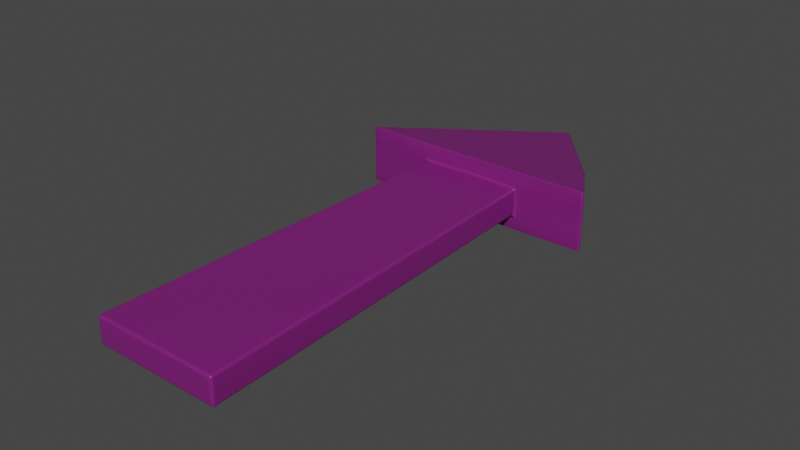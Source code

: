 # Source: arrow.blend  (saved by Blender 2.83.18; exported with 4.5.12 LTS)
import bpy
from mathutils import Matrix  # noqa: F401  (used for matrix-valued properties, if any)

bpy.ops.wm.read_factory_settings(use_empty=True)
scene = bpy.context.scene
scene.name = 'Scene'

# ---- collections
col_collection = bpy.data.collections.new('Collection'); scene.collection.children.link(col_collection)

# ---- materials (node trees are filled in below, after node groups)
mat_arrowmaterial = bpy.data.materials.new('ArrowMaterial')
mat_arrowmaterial.alpha_threshold = 0.0
mat_arrowmaterial.use_transparent_shadow = False
mat_arrowmaterial.line_color = (0.0, 0.0, 0.0, 1.0)

# ---- material node trees
mat_arrowmaterial.use_nodes = True; mat_arrowmaterial.node_tree.nodes.clear()
_N = mat_arrowmaterial.node_tree.nodes; _L = mat_arrowmaterial.node_tree.links
n0 = _N.new('ShaderNodeOutputMaterial'); n0.name = 'Material Output'; n0.location = (300, 300)
n1 = _N.new('ShaderNodeBsdfPrincipled'); n1.name = 'Principled BSDF'; n1.location = (10, 300)
n1.distribution = 'GGX'
n1.subsurface_method = 'BURLEY'
n1.inputs[0].default_value = (0.2019, 0.0135, 0.1749, 1.0)
n1.inputs[2].default_value = 0.4
n1.inputs[3].default_value = 1.45
n1.inputs[27].default_value = (0.0, 0.0, 0.0, 1.0)
n1.inputs[28].default_value = 1.0
_L.new(n1.outputs[0], n0.inputs[0])
n0.is_active_output = True

# ---- world
world_world = bpy.data.worlds.new('World'); scene.world = world_world
world_world.use_nodes = True; world_world.node_tree.nodes.clear()
_N = world_world.node_tree.nodes; _L = world_world.node_tree.links
n0 = _N.new('ShaderNodeOutputWorld'); n0.name = 'World Output'; n0.location = (300, 300)
n1 = _N.new('ShaderNodeBackground'); n1.name = 'Background'; n1.location = (10, 300)
n1.inputs[0].default_value = (0.05088, 0.05088, 0.05088, 1.0)
_L.new(n1.outputs[0], n0.inputs[0])
n0.is_active_output = True
world_world.color = (0.05088, 0.05088, 0.05088)
world_world.use_sun_shadow = False
world_world.sun_shadow_jitter_overblur = 0.0

# ---- meshes
me_cube = bpy.data.meshes.new('Cube')
me_cube.from_pydata([(0.2012, 0.4558, 0.1086), (0.0, 0.4558, 0.1086), (0.4414, 0.4592, 0.1071), (0.0, 1.092, 0.0), (0.1865, 0.4522, 0.0), (0.4414, 0.4592, 0.0), (0.1865, 0.4447, 0.04917), (0.3059, 0.6901, 0.06277), (0.3059, 0.6901, 0.0), (0.1848, -0.4176, 0.04822), (0.0, -0.4176, 0.04822), (0.2274, -0.9237, 0.0), (0.0, -0.9237, 0.0), (0.2274, -0.9237, 0.04917), (0.0, -0.9237, 0.04917), (0.0, 0.4534, 0.04749), (0.4414, 0.4592, 0.05063)], [], [(2, 16, 5, 8, 7), (7, 8, 3), (6, 16, 2), (2, 0, 6), (4, 6, 13, 11), (11, 13, 14, 12), (0, 1, 15, 6), (6, 9, 13), (9, 10, 14, 13), (1, 0, 7, 3), (2, 7, 0), (6, 15, 10, 9), (16, 6, 4, 5)])
me_cube.polygons.foreach_set('use_smooth', [True] * 13)
_uv = me_cube.uv_layers.new(name='UVMap')
_uv.uv.foreach_set('vector', [0.625, 0.5, 0.5666, 0.5, 0.5, 0.5, 0.5, 0.5, 0.625, 0.5, 0.625, 0.5, 0.5, 0.5, 0.625, 0.5, 0.6254, 0.5055, 0.5666, 0.5, 0.625, 0.5, 0.625, 0.5, 0.375, 0.3, 0.6254, 0.5055, 0.5, 0.5, 0.6254, 0.5055, 0.625, 0.75, 0.5, 0.75, 0.5, 0.75, 0.625, 0.75, 0.625, 0.875, 0.5, 0.875, 0.375, 0.3, 0.0, 0.0, 0.75, 0.5123, 0.6254, 0.5055, 0.6254, 0.5055, 0.6434, 0.7387, 0.625, 0.75, 0.6434, 0.7387, 0.75, 0.7387, 0.75, 0.75, 0.625, 0.75, 0.0, 0.0, 0.375, 0.3, 0.625, 0.5, 0.0, 0.0, 0.625, 0.5, 0.625, 0.5, 0.375, 0.3, 0.6254, 0.5055, 0.75, 0.5123, 0.75, 0.7387, 0.6434, 0.7387, 0.5666, 0.5, 0.6254, 0.5055, 0.5, 0.5, 0.5, 0.5])
me_cube.materials.append(mat_arrowmaterial)
me_cube.use_remesh_preserve_volume = False
me_cube.use_remesh_preserve_attributes = False
me_cube.use_mirror_vertex_groups = False
me_cube.update()

# ---- objects
ob_arrow = bpy.data.objects.new('Arrow', me_cube)

# ---- transforms, parenting, visibility, modifiers, constraints
ob_arrow.location = (0.0, 0.0, 0.0)
ob_arrow.lock_rotations_4d = False
ob_arrow.empty_display_type = 'ARROWS'
ob_arrow.lineart.crease_threshold = 0.0
_m = ob_arrow.modifiers.new('Mirror', 'MIRROR')
_m.use_axis = (True, False, True)
_m.use_clip = True
_m = ob_arrow.modifiers.new('Bevel', 'BEVEL')
_m.width = 0.01
_m.width_pct = 0.01
_m.segments = 3
_m = ob_arrow.modifiers.new('Weighted Normal', 'WEIGHTED_NORMAL')

# ---- collection membership
col_collection.objects.link(ob_arrow)

# ---- scene / render settings (as saved in the file)
scene.frame_start = 1; scene.frame_end = 250; scene.frame_set(1)
scene.render.engine = 'BLENDER_EEVEE_NEXT'
scene.cycles.use_denoising = False
scene.cycles.samples = 128
scene.cycles.sampling_pattern = 'TABULATED_SOBOL'
scene.cycles.use_adaptive_sampling = False
scene.cycles.use_light_tree = False
scene.view_settings.view_transform = 'Filmic'
bpy.context.view_layer.update()

# ---- added for rendering (the .blend has no active camera and no usable light): camera, sun
cam_auto = bpy.data.cameras.new('AutoCamera')
cam_auto.lens = 50.0
cam_auto.sensor_width = 36.0
cam_auto.clip_end = 1000.0
ob_auto_camera = bpy.data.objects.new('AutoCamera', cam_auto)
scene.collection.objects.link(ob_auto_camera)
ob_auto_camera.location = (2.02793, -2.35806, 1.62234)
ob_auto_camera.rotation_euler = (1.09748, -7.21219e-08, 0.694738)
scene.camera = ob_auto_camera
light_auto_sun = bpy.data.lights.new('AutoSun', 'SUN')
light_auto_sun.energy = 3.0
light_auto_sun.angle = 0.0523599
ob_auto_sun = bpy.data.objects.new('AutoSun', light_auto_sun)
scene.collection.objects.link(ob_auto_sun)
ob_auto_sun.rotation_euler = (0.872665, 0.174533, 0.523599)
bpy.context.view_layer.update()
